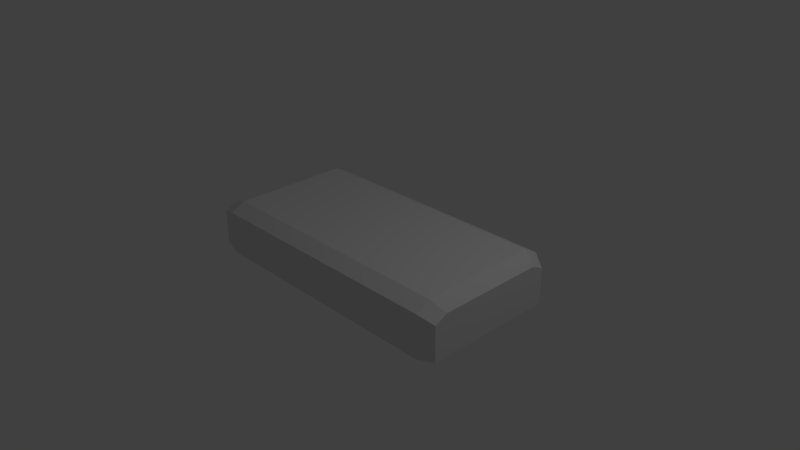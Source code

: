 # Source: Chassis0.blend  (saved by Blender 2.76.0; exported with 4.5.12 LTS)
import bpy
from mathutils import Matrix  # noqa: F401  (used for matrix-valued properties, if any)

bpy.ops.wm.read_factory_settings(use_empty=True)
scene = bpy.context.scene
scene.name = 'Scene'

# ---- collections
col_collection_1 = bpy.data.collections.new('Collection 1'); scene.collection.children.link(col_collection_1)

# ---- materials (node trees are filled in below, after node groups)
mat_material = bpy.data.materials.new('Material')
mat_material.alpha_threshold = 0.0
mat_material.use_transparent_shadow = False
mat_material.roughness = 0.5
mat_material.line_color = (0.0, 0.0, 0.0, 1.0)

# ---- material node trees

# ---- world
world_world = bpy.data.worlds.new('World'); scene.world = world_world
world_world.color = (0.05088, 0.05088, 0.05088)
world_world.use_sun_shadow = False
world_world.sun_shadow_jitter_overblur = 0.0
world_world.cycles.sampling_method = 'MANUAL'
world_world.cycles.sample_map_resolution = 256

# ---- cameras
cam_camera = bpy.data.cameras.new('Camera')
cam_camera.clip_end = 100.0
cam_camera.lens = 35.0
cam_camera.sensor_width = 32.0
cam_camera.sensor_height = 18.0
cam_camera.ortho_scale = 7.314
cam_camera.dof.focus_distance = 0.0
cam_camera.dof.aperture_fstop = 128.0

# ---- lights
light_lamp = bpy.data.lights.new('Lamp', 'POINT')
light_lamp.transmission_factor = 0.0
light_lamp.cutoff_distance = 30.0
light_lamp.energy = 100.0
light_lamp.shadow_buffer_clip_start = 1.001
light_lamp.shadow_soft_size = 0.1
light_lamp.shadow_maximum_resolution = 0.006
light_lamp.use_absolute_resolution = True
light_lamp.cycles.use_multiple_importance_sampling = False

# ---- meshes
me_cube = bpy.data.meshes.new('Cube')
me_cube.from_pydata([(2.0, 0.9, -0.2337), (2.0, -0.9, -0.2337), (-2.0, -0.9, -0.2337), (-2.0, 0.9, -0.2337), (2.0, 0.9, 0.2409), (2.0, -0.9, 0.2409), (-2.0, -0.9, 0.2409), (-2.0, 0.9, 0.2409), (1.814, 1.0, -0.2337), (1.814, -1.0, -0.2337), (1.814, 1.0, 0.3473), (1.814, -1.0, 0.3473), (-1.685, 1.0, -0.2337), (-1.685, -1.0, -0.2337), (-1.685, 1.0, 0.3473), (-1.685, -1.0, 0.3473), (2.0, 0.7248, -0.2428), (2.0, -0.7248, -0.2428), (-2.0, -0.7248, -0.2428), (-2.0, 0.7248, -0.2428), (2.0, 0.7248, 0.3256), (2.0, -0.7248, 0.3256), (-2.0, -0.7248, 0.3256), (-2.0, 0.7248, 0.3256), (1.814, -0.8053, -0.2428), (1.814, 0.8053, -0.2428), (1.814, 0.8053, 0.453), (1.814, -0.8053, 0.453), (-1.685, 0.8053, 0.453), (-1.685, -0.8053, 0.453), (-1.685, -0.8053, -0.2428), (-1.685, 0.8053, -0.2428)], [], [(30, 13, 2, 18), (29, 22, 6, 15), (17, 21, 5, 1), (13, 15, 6, 2), (19, 23, 7, 3), (14, 12, 3, 7), (17, 1, 9, 24), (21, 27, 11, 5), (1, 5, 11, 9), (4, 0, 8, 10), (11, 15, 13, 9), (27, 29, 15, 11), (25, 31, 12, 8), (24, 30, 31, 25), (10, 14, 28, 26), (26, 28, 29, 27), (9, 13, 30, 24), (4, 10, 26, 20), (20, 26, 27, 21), (0, 16, 25, 8), (16, 17, 24, 25), (8, 12, 14, 10), (2, 6, 22, 18), (18, 22, 23, 19), (0, 4, 20, 16), (16, 20, 21, 17), (14, 7, 23, 28), (28, 23, 22, 29), (12, 31, 19, 3), (31, 30, 18, 19)])
me_cube.materials.append(mat_material)
me_cube.use_remesh_preserve_volume = False
me_cube.use_remesh_preserve_attributes = False
me_cube.use_mirror_vertex_groups = False
me_cube.update()

# ---- objects
ob_cube = bpy.data.objects.new('Cube', me_cube)
ob_lamp = bpy.data.objects.new('Lamp', light_lamp)
ob_camera = bpy.data.objects.new('Camera', cam_camera)

# ---- transforms, parenting, visibility, modifiers, constraints
ob_cube.location = (0.0, 0.0, 0.0)
ob_cube.lock_rotations_4d = False
ob_cube.empty_display_type = 'ARROWS'
ob_cube.lineart.crease_threshold = 0.0
ob_lamp.location = (4.076, 1.005, 5.904)
ob_lamp.rotation_euler = (0.6503, 0.05522, 1.866)
ob_lamp.lock_rotations_4d = False
ob_lamp.empty_display_type = 'ARROWS'
ob_lamp.color = (0.0, 0.0, 0.0, 0.0)
ob_lamp.lineart.crease_threshold = 0.0
ob_camera.location = (7.481, -6.508, 5.344)
ob_camera.rotation_euler = (1.109, 0.01082, 0.8149)
ob_camera.lock_rotations_4d = False
ob_camera.empty_display_type = 'ARROWS'
ob_camera.color = (0.0, 0.0, 0.0, 0.0)
ob_camera.display_type = 'WIRE'
ob_camera.lineart.crease_threshold = 0.0

# ---- collection membership
col_collection_1.objects.link(ob_cube)
col_collection_1.objects.link(ob_lamp)
col_collection_1.objects.link(ob_camera)

# ---- scene / render settings (as saved in the file)
scene.camera = ob_camera
scene.frame_start = 1; scene.frame_end = 250; scene.frame_set(1)
scene.render.engine = 'BLENDER_EEVEE_NEXT'
scene.render.resolution_percentage = 50
scene.render.dither_intensity = 0.0
scene.cycles.use_denoising = False
scene.cycles.samples = 10
scene.cycles.sampling_pattern = 'TABULATED_SOBOL'
scene.cycles.light_sampling_threshold = 0.0
scene.cycles.use_adaptive_sampling = False
scene.cycles.use_light_tree = False
scene.cycles.blur_glossy = 0.0
scene.cycles.pixel_filter_type = 'GAUSSIAN'
scene.cycles.sample_clamp_indirect = 0.0
scene.view_settings.view_transform = 'Standard'
bpy.context.view_layer.update()

